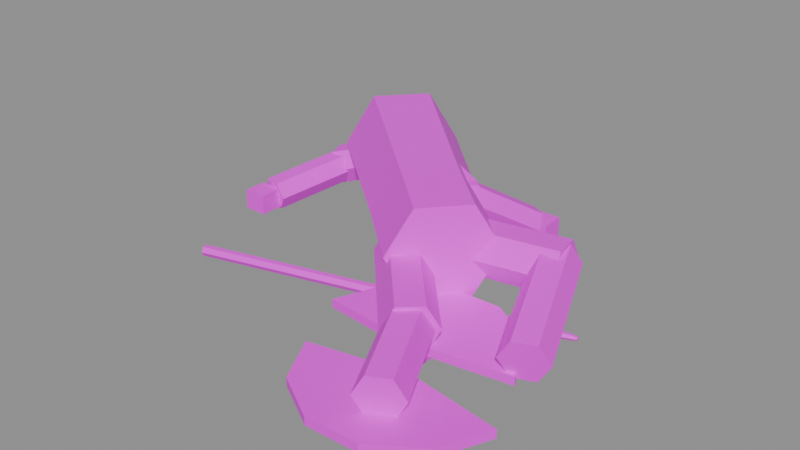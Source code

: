 # Source: prop.fallen_guard.blend  (saved by Blender 5.2.45; exported with 4.5.12 LTS)
import bpy
from mathutils import Matrix  # noqa: F401  (used for matrix-valued properties, if any)

bpy.ops.wm.read_factory_settings(use_empty=True)
scene = bpy.context.scene
scene.name = 'Scene'

# ---- images (referenced by path relative to the original .blend; pixels are not part of the script)
import os
ASSET_DIR = os.environ.get("B2B_ASSET_DIR", "")  # directory of the original .blend (textures are referenced by path, not embedded)
HERE = os.path.dirname(os.path.abspath(__file__))  # packed textures are extracted next to this script under _unpacked/

def load_image(name, relpath, width, height, colorspace="sRGB"):
    """Load a texture the original file referenced (path relative to the .blend, or extracted next to this script)."""
    p = next((c for c in (os.path.join(HERE, relpath), os.path.join(ASSET_DIR, relpath)) if relpath and os.path.exists(c)), "")
    if p:
        img = bpy.data.images.load(p, check_existing=True)
        img.name = name
    else:  # same state as the original file: an image datablock whose file is absent (Cycles renders it pink)
        img = bpy.data.images.new(name, width, height)
        img.source = "FILE"
        img.filepath = "//" + (relpath or name)
    img.colorspace_settings.name = colorspace
    return img
img_palette_png = load_image('palette.png', 'palette.png', 1024, 1024, 'sRGB')

# ---- materials (node trees are filled in below, after node groups)
mat_palette = bpy.data.materials.new('palette')

# ---- material node trees
mat_palette.use_nodes = True; mat_palette.node_tree.nodes.clear()
_N = mat_palette.node_tree.nodes; _L = mat_palette.node_tree.links
n0 = _N.new('ShaderNodeBsdfPrincipled'); n0.name = 'Principled BSDF'; n0.location = (-200, 100)
n0.inputs[10].default_value = 0.005
n1 = _N.new('ShaderNodeOutputMaterial'); n1.name = 'Material Output'; n1.location = (200, 100)
n2 = _N.new('ShaderNodeTexImage'); n2.name = 'Image Texture'; n2.location = (0, 0)
n2.image = img_palette_png
n2.interpolation = 'Closest'
_L.new(n0.outputs[0], n1.inputs[0])
_L.new(n2.outputs[0], n0.inputs[0])
n1.is_active_output = True

# ---- meshes
me_fallen_guard = bpy.data.meshes.new('fallen_guard')
me_fallen_guard.from_pydata([(0.2647, -0.04821, 0.1588), (0.2128, -0.1024, 0.02894), (0.1128, -0.2142, 0.02894), (0.06469, -0.2718, 0.1588), (0.1166, -0.2176, 0.2887), (0.2166, -0.1058, 0.2887), (-0.1973, 0.392, 0.1713), (-0.2561, 0.3306, 0.02414), (-0.3695, 0.2039, 0.02414), (-0.424, 0.1386, 0.1713), (-0.3652, 0.2001, 0.3185), (-0.2518, 0.3268, 0.3185), (0.3292, -0.09915, 0.1572), (0.2755, -0.1552, 0.02301), (0.1722, -0.2707, 0.02301), (0.1225, -0.3302, 0.1572), (0.1761, -0.2742, 0.2914), (0.2794, -0.1587, 0.2914), (0.1175, 0.09018, 0.1628), (0.06391, 0.03418, 0.02858), (-0.03944, -0.08133, 0.02858), (-0.08916, -0.1408, 0.1628), (-0.03552, -0.08484, 0.297), (0.06783, 0.03067, 0.297), (0.1402, -0.1783, 0.129), (0.1374, -0.1409, 0.06409), (0.1274, -0.06651, 0.06409), (0.1204, -0.02962, 0.129), (0.1232, -0.06708, 0.1939), (0.1331, -0.1414, 0.1939), (0.4996, -0.1304, 0.141), (0.4968, -0.09292, 0.07607), (0.4869, -0.01858, 0.07607), (0.4798, 0.0183, 0.141), (0.4826, -0.01915, 0.2059), (0.4926, -0.09349, 0.2059), (0.3902, -0.06041, 0.1447), (0.4165, -0.03879, 0.0894), (0.4769, -0.01465, 0.0894), (0.5109, -0.01212, 0.1447), (0.4845, -0.03374, 0.2001), (0.4241, -0.05788, 0.2001), (0.5291, -0.4079, 0.07525), (0.5555, -0.3863, 0.01991), (0.6159, -0.3621, 0.01991), (0.6498, -0.3596, 0.07525), (0.6235, -0.3812, 0.1306), (0.5631, -0.4053, 0.1306), (0.004451, -0.2286, 0.1009), (0.03075, -0.2018, 0.036), (0.08603, -0.1511, 0.036), (0.115, -0.1272, 0.1009), (0.08873, -0.154, 0.1658), (0.03344, -0.2047, 0.1658), (0.265, -0.5128, 0.08908), (0.2913, -0.486, 0.02416), (0.3466, -0.4353, 0.02416), (0.3755, -0.4114, 0.08908), (0.3493, -0.4382, 0.154), (0.294, -0.4889, 0.154), (0.2302, -0.4458, 0.09097), (0.2584, -0.4294, 0.03472), (0.3165, -0.4004, 0.03472), (0.3465, -0.3877, 0.09097), (0.3184, -0.4041, 0.1472), (0.2602, -0.4332, 0.1472), (0.3735, -0.7323, 0.07903), (0.4016, -0.7159, 0.02278), (0.4598, -0.6868, 0.02278), (0.4898, -0.6742, 0.07903), (0.4616, -0.6906, 0.1353), (0.4035, -0.7196, 0.1353), (-0.2, 0.3443, 0.1666), (-0.1759, 0.3214, 0.1167), (-0.1543, 0.2654, 0.1167), (-0.1569, 0.2323, 0.1666), (-0.1811, 0.2551, 0.2166), (-0.2026, 0.3111, 0.2166), (-0.5031, 0.2277, 0.07338), (-0.4789, 0.2049, 0.02343), (-0.4574, 0.1489, 0.02343), (-0.46, 0.1157, 0.07338), (-0.4841, 0.1386, 0.1233), (-0.5057, 0.1946, 0.1233), (-0.5037, 0.2114, 0.08241), (-0.4782, 0.2104, 0.03942), (-0.4297, 0.1983, 0.03942), (-0.4067, 0.1871, 0.08241), (-0.4322, 0.1881, 0.1254), (-0.4807, 0.2003, 0.1254), (-0.5733, -0.06713, 0.04759), (-0.5478, -0.06814, 0.004606), (-0.4993, -0.08027, 0.004606), (-0.4763, -0.09139, 0.04759), (-0.5018, -0.09038, 0.09058), (-0.5503, -0.07826, 0.09058), (-0.5694, -0.1528, 0.01278), (-0.5694, -0.1528, 0.07278), (-0.5694, -0.08279, 0.01278), (-0.5694, -0.08279, 0.07278), (-0.4994, -0.1528, 0.01278), (-0.4994, -0.1528, 0.07278), (-0.4994, -0.08279, 0.01278), (-0.4994, -0.08279, 0.07278), (-0.1627, 0.0517, 0.244), (-0.1607, 0.08288, 0.1928), (-0.1402, 0.1393, 0.1928), (-0.1217, 0.1645, 0.244), (-0.1238, 0.1333, 0.2953), (-0.1443, 0.0769, 0.2953), (0.1017, -0.04447, 0.196), (0.1038, -0.01329, 0.1447), (0.1243, 0.0431, 0.1447), (0.1427, 0.0683, 0.196), (0.1407, 0.03712, 0.2472), (0.1202, -0.01927, 0.2472), (0.1353, -0.01939, 0.2101), (0.1029, -0.02631, 0.1727), (0.05917, -0.002023, 0.1727), (0.0479, 0.02918, 0.2101), (0.08034, 0.03609, 0.2475), (0.1241, 0.01181, 0.2475), (0.2521, 0.1908, 0.06993), (0.2197, 0.1839, 0.03252), (0.1759, 0.2082, 0.03252), (0.1647, 0.2394, 0.06993), (0.1971, 0.2463, 0.1073), (0.2408, 0.222, 0.1073), (0.1902, 0.2103, 0.01979), (0.1902, 0.2103, 0.07979), (0.1902, 0.2803, 0.01979), (0.1902, 0.2803, 0.07979), (0.2602, 0.2103, 0.01979), (0.2602, 0.2103, 0.07979), (0.2602, 0.2803, 0.01979), (0.2602, 0.2803, 0.07979), (-0.4, 0.36, 0.244), (0.1767, -0.7326, 0.037), (0.1056, -0.5956, 0.037), (0.38, -0.54, 0.037), (-0.4, 0.36, 0.016), (0.0214, -0.412, 0.012), (-0.3337, 0.4129, 0.2106), (-0.3062, 0.4348, 0.13), (-0.3337, 0.4129, 0.04939), (0.08198, -0.2643, 0.012), (0.2135, -0.1737, 0.012), (-0.3173, 0.3411, 0.2106), (-0.283, 0.3333, 0.13), (-0.3173, 0.3411, 0.04939), (0.3731, -0.1697, 0.012), (0.509, -0.2536, 0.012), (-0.3632, 0.2836, 0.2106), (-0.3479, 0.2519, 0.13), (-0.3632, 0.2836, 0.04939), (0.5769, -0.3982, 0.012), (0.3, -0.44, 0.012), (-0.4368, 0.2836, 0.2106), (-0.4521, 0.2519, 0.13), (-0.4368, 0.2836, 0.04939), (0.0214, -0.412, 0.037), (0.08198, -0.2643, 0.037), (-0.4827, 0.3411, 0.2106), (-0.517, 0.3333, 0.13), (-0.4827, 0.3411, 0.04939), (0.2135, -0.1737, 0.037), (0.3731, -0.1697, 0.037), (-0.4663, 0.4129, 0.2106), (-0.4938, 0.4348, 0.13), (-0.4663, 0.4129, 0.04939), (0.509, -0.2536, 0.037), (0.5769, -0.3982, 0.037), (-0.4, 0.4449, 0.2106), (-0.4, 0.48, 0.13), (-0.4, 0.4449, 0.04939), (0.3, -0.44, 0.037), (0.3096, -0.811, 0.037), (0.4639, -0.8071, 0.037), (0.5926, -0.7222, 0.037), (0.6569, -0.5818, 0.037), (0.38, -0.54, 0.012), (0.1056, -0.5956, 0.012), (0.1767, -0.7326, 0.012), (0.3096, -0.811, 0.012), (0.4639, -0.8071, 0.012), (0.5926, -0.7222, 0.012), (0.6569, -0.5818, 0.012), (0.25, -0.48, 0.0), (0.25, -0.48, 0.05), (0.25, -0.4, 0.0), (0.25, -0.4, 0.05), (0.35, -0.48, 0.0), (0.35, -0.48, 0.05), (0.35, -0.4, 0.0), (0.35, -0.4, 0.05), (-0.4521, -0.4371, 0.018), (-0.4541, -0.4294, 0.004144), (-0.4582, -0.4139, 0.004144), (-0.4603, -0.4062, 0.018), (-0.4582, -0.4139, 0.03186), (-0.4541, -0.4294, 0.03186), (0.4603, -0.1938, 0.018), (0.4582, -0.1861, 0.004144), (0.4541, -0.1706, 0.004144), (0.4521, -0.1629, 0.018), (0.4541, -0.1706, 0.03186), (0.4582, -0.1861, 0.03186), (0.4468, -0.2067, 0.018), (0.4436, -0.1947, 0.0), (0.4371, -0.1705, 0.0), (0.4339, -0.1584, 0.018), (0.4371, -0.1705, 0.03965), (0.4436, -0.1947, 0.03965), (0.5891, -0.1491, 0.018), (0.5884, -0.1462, 0.0128), (0.5868, -0.1404, 0.0128), (0.586, -0.1375, 0.018), (0.5868, -0.1404, 0.0232), (0.5884, -0.1462, 0.0232)], [], [(0, 1, 7, 6), (1, 2, 8, 7), (2, 3, 9, 8), (3, 4, 10, 9), (4, 5, 11, 10), (5, 0, 6, 11), (5, 4, 3, 2, 1, 0), (6, 7, 8, 9, 10, 11), (12, 13, 19, 18), (13, 14, 20, 19), (14, 15, 21, 20), (15, 16, 22, 21), (16, 17, 23, 22), (17, 12, 18, 23), (17, 16, 15, 14, 13, 12), (18, 19, 20, 21, 22, 23), (24, 25, 31, 30), (25, 26, 32, 31), (26, 27, 33, 32), (27, 28, 34, 33), (28, 29, 35, 34), (29, 24, 30, 35), (29, 28, 27, 26, 25, 24), (30, 31, 32, 33, 34, 35), (36, 37, 43, 42), (37, 38, 44, 43), (38, 39, 45, 44), (39, 40, 46, 45), (40, 41, 47, 46), (41, 36, 42, 47), (41, 40, 39, 38, 37, 36), (42, 43, 44, 45, 46, 47), (48, 49, 55, 54), (49, 50, 56, 55), (50, 51, 57, 56), (51, 52, 58, 57), (52, 53, 59, 58), (53, 48, 54, 59), (53, 52, 51, 50, 49, 48), (54, 55, 56, 57, 58, 59), (60, 61, 67, 66), (61, 62, 68, 67), (62, 63, 69, 68), (63, 64, 70, 69), (64, 65, 71, 70), (65, 60, 66, 71), (65, 64, 63, 62, 61, 60), (66, 67, 68, 69, 70, 71), (72, 73, 79, 78), (73, 74, 80, 79), (74, 75, 81, 80), (75, 76, 82, 81), (76, 77, 83, 82), (77, 72, 78, 83), (77, 76, 75, 74, 73, 72), (78, 79, 80, 81, 82, 83), (84, 85, 91, 90), (85, 86, 92, 91), (86, 87, 93, 92), (87, 88, 94, 93), (88, 89, 95, 94), (89, 84, 90, 95), (89, 88, 87, 86, 85, 84), (90, 91, 92, 93, 94, 95), (96, 97, 99, 98), (98, 99, 103, 102), (102, 103, 101, 100), (100, 101, 97, 96), (98, 102, 100, 96), (103, 99, 97, 101), (104, 105, 111, 110), (105, 106, 112, 111), (106, 107, 113, 112), (107, 108, 114, 113), (108, 109, 115, 114), (109, 104, 110, 115), (109, 108, 107, 106, 105, 104), (110, 111, 112, 113, 114, 115), (116, 117, 123, 122), (117, 118, 124, 123), (118, 119, 125, 124), (119, 120, 126, 125), (120, 121, 127, 126), (121, 116, 122, 127), (121, 120, 119, 118, 117, 116), (122, 123, 124, 125, 126, 127), (128, 129, 131, 130), (130, 131, 135, 134), (134, 135, 133, 132), (132, 133, 129, 128), (130, 134, 132, 128), (135, 131, 129, 133), (174, 173, 143, 144), (172, 136, 142), (140, 174, 144), (173, 172, 142, 143), (144, 143, 148, 149), (142, 136, 147), (140, 144, 149), (143, 142, 147, 148), (149, 148, 153, 154), (147, 136, 152), (140, 149, 154), (148, 147, 152, 153), (154, 153, 158, 159), (152, 136, 157), (140, 154, 159), (153, 152, 157, 158), (159, 158, 163, 164), (157, 136, 162), (140, 159, 164), (158, 157, 162, 163), (164, 163, 168, 169), (162, 136, 167), (140, 164, 169), (163, 162, 167, 168), (168, 167, 172, 173), (169, 168, 173, 174), (167, 136, 172), (140, 169, 174), (175, 171, 170, 166, 165, 161, 160), (156, 155, 171, 175), (155, 151, 170, 171), (151, 150, 166, 170), (150, 146, 165, 166), (146, 145, 161, 165), (145, 141, 160, 161), (141, 156, 175, 160), (139, 138, 137, 176, 177, 178, 179), (180, 181, 138, 139), (181, 182, 137, 138), (182, 183, 176, 137), (183, 184, 177, 176), (184, 185, 178, 177), (185, 186, 179, 178), (186, 180, 139, 179), (187, 188, 190, 189), (189, 190, 194, 193), (193, 194, 192, 191), (191, 192, 188, 187), (189, 193, 191, 187), (194, 190, 188, 192), (195, 196, 202, 201), (196, 197, 203, 202), (197, 198, 204, 203), (198, 199, 205, 204), (199, 200, 206, 205), (200, 195, 201, 206), (200, 199, 198, 197, 196, 195), (201, 202, 203, 204, 205, 206), (207, 208, 214, 213), (208, 209, 215, 214), (209, 210, 216, 215), (210, 211, 217, 216), (211, 212, 218, 217), (212, 207, 213, 218), (212, 211, 210, 209, 208, 207), (213, 214, 215, 216, 217, 218)])
_uv = me_fallen_guard.uv_layers.new(name='UVMap')
_uv.uv.foreach_set('vector', [0.3125, 0.2778, 0.3125, 0.2778, 0.3125, 0.2778, 0.3125, 0.2778, 0.3125, 0.2778, 0.3125, 0.2778, 0.3125, 0.2778, 0.3125, 0.2778, 0.3125, 0.2778, 0.3125, 0.2778, 0.3125, 0.2778, 0.3125, 0.2778, 0.3125, 0.2778, 0.3125, 0.2778, 0.3125, 0.2778, 0.3125, 0.2778, 0.3125, 0.2778, 0.3125, 0.2778, 0.3125, 0.2778, 0.3125, 0.2778, 0.3125, 0.2778, 0.3125, 0.2778, 0.3125, 0.2778, 0.3125, 0.2778, 0.3125, 0.2778, 0.3125, 0.2778, 0.3125, 0.2778, 0.3125, 0.2778, 0.3125, 0.2778, 0.3125, 0.2778, 0.3125, 0.2778, 0.3125, 0.2778, 0.3125, 0.2778, 0.3125, 0.2778, 0.3125, 0.2778, 0.3125, 0.2778, 0.5625, 0.3889, 0.5625, 0.3889, 0.5625, 0.3889, 0.5625, 0.3889, 0.5625, 0.3889, 0.5625, 0.3889, 0.5625, 0.3889, 0.5625, 0.3889, 0.5625, 0.3889, 0.5625, 0.3889, 0.5625, 0.3889, 0.5625, 0.3889, 0.5625, 0.3889, 0.5625, 0.3889, 0.5625, 0.3889, 0.5625, 0.3889, 0.5625, 0.3889, 0.5625, 0.3889, 0.5625, 0.3889, 0.5625, 0.3889, 0.5625, 0.3889, 0.5625, 0.3889, 0.5625, 0.3889, 0.5625, 0.3889, 0.5625, 0.3889, 0.5625, 0.3889, 0.5625, 0.3889, 0.5625, 0.3889, 0.5625, 0.3889, 0.5625, 0.3889, 0.5625, 0.3889, 0.5625, 0.3889, 0.5625, 0.3889, 0.5625, 0.3889, 0.5625, 0.3889, 0.5625, 0.3889, 0.4375, 0.3889, 0.4375, 0.3889, 0.4375, 0.3889, 0.4375, 0.3889, 0.4375, 0.3889, 0.4375, 0.3889, 0.4375, 0.3889, 0.4375, 0.3889, 0.4375, 0.3889, 0.4375, 0.3889, 0.4375, 0.3889, 0.4375, 0.3889, 0.4375, 0.3889, 0.4375, 0.3889, 0.4375, 0.3889, 0.4375, 0.3889, 0.4375, 0.3889, 0.4375, 0.3889, 0.4375, 0.3889, 0.4375, 0.3889, 0.4375, 0.3889, 0.4375, 0.3889, 0.4375, 0.3889, 0.4375, 0.3889, 0.4375, 0.3889, 0.4375, 0.3889, 0.4375, 0.3889, 0.4375, 0.3889, 0.4375, 0.3889, 0.4375, 0.3889, 0.4375, 0.3889, 0.4375, 0.3889, 0.4375, 0.3889, 0.4375, 0.3889, 0.4375, 0.3889, 0.4375, 0.3889, 0.8125, 0.3889, 0.8125, 0.3889, 0.8125, 0.3889, 0.8125, 0.3889, 0.8125, 0.3889, 0.8125, 0.3889, 0.8125, 0.3889, 0.8125, 0.3889, 0.8125, 0.3889, 0.8125, 0.3889, 0.8125, 0.3889, 0.8125, 0.3889, 0.8125, 0.3889, 0.8125, 0.3889, 0.8125, 0.3889, 0.8125, 0.3889, 0.8125, 0.3889, 0.8125, 0.3889, 0.8125, 0.3889, 0.8125, 0.3889, 0.8125, 0.3889, 0.8125, 0.3889, 0.8125, 0.3889, 0.8125, 0.3889, 0.8125, 0.3889, 0.8125, 0.3889, 0.8125, 0.3889, 0.8125, 0.3889, 0.8125, 0.3889, 0.8125, 0.3889, 0.8125, 0.3889, 0.8125, 0.3889, 0.8125, 0.3889, 0.8125, 0.3889, 0.8125, 0.3889, 0.8125, 0.3889, 0.4375, 0.3889, 0.4375, 0.3889, 0.4375, 0.3889, 0.4375, 0.3889, 0.4375, 0.3889, 0.4375, 0.3889, 0.4375, 0.3889, 0.4375, 0.3889, 0.4375, 0.3889, 0.4375, 0.3889, 0.4375, 0.3889, 0.4375, 0.3889, 0.4375, 0.3889, 0.4375, 0.3889, 0.4375, 0.3889, 0.4375, 0.3889, 0.4375, 0.3889, 0.4375, 0.3889, 0.4375, 0.3889, 0.4375, 0.3889, 0.4375, 0.3889, 0.4375, 0.3889, 0.4375, 0.3889, 0.4375, 0.3889, 0.4375, 0.3889, 0.4375, 0.3889, 0.4375, 0.3889, 0.4375, 0.3889, 0.4375, 0.3889, 0.4375, 0.3889, 0.4375, 0.3889, 0.4375, 0.3889, 0.4375, 0.3889, 0.4375, 0.3889, 0.4375, 0.3889, 0.4375, 0.3889, 0.8125, 0.3889, 0.8125, 0.3889, 0.8125, 0.3889, 0.8125, 0.3889, 0.8125, 0.3889, 0.8125, 0.3889, 0.8125, 0.3889, 0.8125, 0.3889, 0.8125, 0.3889, 0.8125, 0.3889, 0.8125, 0.3889, 0.8125, 0.3889, 0.8125, 0.3889, 0.8125, 0.3889, 0.8125, 0.3889, 0.8125, 0.3889, 0.8125, 0.3889, 0.8125, 0.3889, 0.8125, 0.3889, 0.8125, 0.3889, 0.8125, 0.3889, 0.8125, 0.3889, 0.8125, 0.3889, 0.8125, 0.3889, 0.8125, 0.3889, 0.8125, 0.3889, 0.8125, 0.3889, 0.8125, 0.3889, 0.8125, 0.3889, 0.8125, 0.3889, 0.8125, 0.3889, 0.8125, 0.3889, 0.8125, 0.3889, 0.8125, 0.3889, 0.8125, 0.3889, 0.8125, 0.3889, 0.3125, 0.2778, 0.3125, 0.2778, 0.3125, 0.2778, 0.3125, 0.2778, 0.3125, 0.2778, 0.3125, 0.2778, 0.3125, 0.2778, 0.3125, 0.2778, 0.3125, 0.2778, 0.3125, 0.2778, 0.3125, 0.2778, 0.3125, 0.2778, 0.3125, 0.2778, 0.3125, 0.2778, 0.3125, 0.2778, 0.3125, 0.2778, 0.3125, 0.2778, 0.3125, 0.2778, 0.3125, 0.2778, 0.3125, 0.2778, 0.3125, 0.2778, 0.3125, 0.2778, 0.3125, 0.2778, 0.3125, 0.2778, 0.3125, 0.2778, 0.3125, 0.2778, 0.3125, 0.2778, 0.3125, 0.2778, 0.3125, 0.2778, 0.3125, 0.2778, 0.3125, 0.2778, 0.3125, 0.2778, 0.3125, 0.2778, 0.3125, 0.2778, 0.3125, 0.2778, 0.3125, 0.2778, 0.5625, 0.3889, 0.5625, 0.3889, 0.5625, 0.3889, 0.5625, 0.3889, 0.5625, 0.3889, 0.5625, 0.3889, 0.5625, 0.3889, 0.5625, 0.3889, 0.5625, 0.3889, 0.5625, 0.3889, 0.5625, 0.3889, 0.5625, 0.3889, 0.5625, 0.3889, 0.5625, 0.3889, 0.5625, 0.3889, 0.5625, 0.3889, 0.5625, 0.3889, 0.5625, 0.3889, 0.5625, 0.3889, 0.5625, 0.3889, 0.5625, 0.3889, 0.5625, 0.3889, 0.5625, 0.3889, 0.5625, 0.3889, 0.5625, 0.3889, 0.5625, 0.3889, 0.5625, 0.3889, 0.5625, 0.3889, 0.5625, 0.3889, 0.5625, 0.3889, 0.5625, 0.3889, 0.5625, 0.3889, 0.5625, 0.3889, 0.5625, 0.3889, 0.5625, 0.3889, 0.5625, 0.3889, 0.4375, 0.9444, 0.4375, 0.9444, 0.4375, 0.9444, 0.4375, 0.9444, 0.4375, 0.9444, 0.4375, 0.9444, 0.4375, 0.9444, 0.4375, 0.9444, 0.4375, 0.9444, 0.4375, 0.9444, 0.4375, 0.9444, 0.4375, 0.9444, 0.4375, 0.9444, 0.4375, 0.9444, 0.4375, 0.9444, 0.4375, 0.9444, 0.4375, 0.9444, 0.4375, 0.9444, 0.4375, 0.9444, 0.4375, 0.9444, 0.4375, 0.9444, 0.4375, 0.9444, 0.4375, 0.9444, 0.4375, 0.9444, 0.3125, 0.2778, 0.3125, 0.2778, 0.3125, 0.2778, 0.3125, 0.2778, 0.3125, 0.2778, 0.3125, 0.2778, 0.3125, 0.2778, 0.3125, 0.2778, 0.3125, 0.2778, 0.3125, 0.2778, 0.3125, 0.2778, 0.3125, 0.2778, 0.3125, 0.2778, 0.3125, 0.2778, 0.3125, 0.2778, 0.3125, 0.2778, 0.3125, 0.2778, 0.3125, 0.2778, 0.3125, 0.2778, 0.3125, 0.2778, 0.3125, 0.2778, 0.3125, 0.2778, 0.3125, 0.2778, 0.3125, 0.2778, 0.3125, 0.2778, 0.3125, 0.2778, 0.3125, 0.2778, 0.3125, 0.2778, 0.3125, 0.2778, 0.3125, 0.2778, 0.3125, 0.2778, 0.3125, 0.2778, 0.3125, 0.2778, 0.3125, 0.2778, 0.3125, 0.2778, 0.3125, 0.2778, 0.5625, 0.3889, 0.5625, 0.3889, 0.5625, 0.3889, 0.5625, 0.3889, 0.5625, 0.3889, 0.5625, 0.3889, 0.5625, 0.3889, 0.5625, 0.3889, 0.5625, 0.3889, 0.5625, 0.3889, 0.5625, 0.3889, 0.5625, 0.3889, 0.5625, 0.3889, 0.5625, 0.3889, 0.5625, 0.3889, 0.5625, 0.3889, 0.5625, 0.3889, 0.5625, 0.3889, 0.5625, 0.3889, 0.5625, 0.3889, 0.5625, 0.3889, 0.5625, 0.3889, 0.5625, 0.3889, 0.5625, 0.3889, 0.5625, 0.3889, 0.5625, 0.3889, 0.5625, 0.3889, 0.5625, 0.3889, 0.5625, 0.3889, 0.5625, 0.3889, 0.5625, 0.3889, 0.5625, 0.3889, 0.5625, 0.3889, 0.5625, 0.3889, 0.5625, 0.3889, 0.5625, 0.3889, 0.4375, 0.9444, 0.4375, 0.9444, 0.4375, 0.9444, 0.4375, 0.9444, 0.4375, 0.9444, 0.4375, 0.9444, 0.4375, 0.9444, 0.4375, 0.9444, 0.4375, 0.9444, 0.4375, 0.9444, 0.4375, 0.9444, 0.4375, 0.9444, 0.4375, 0.9444, 0.4375, 0.9444, 0.4375, 0.9444, 0.4375, 0.9444, 0.4375, 0.9444, 0.4375, 0.9444, 0.4375, 0.9444, 0.4375, 0.9444, 0.4375, 0.9444, 0.4375, 0.9444, 0.4375, 0.9444, 0.4375, 0.9444, 0.4375, 0.9444, 0.4375, 0.9444, 0.4375, 0.9444, 0.4375, 0.9444, 0.4375, 0.2778, 0.4375, 0.2778, 0.4375, 0.2778, 0.4375, 0.9444, 0.4375, 0.9444, 0.4375, 0.9444, 0.4375, 0.2778, 0.4375, 0.2778, 0.4375, 0.2778, 0.4375, 0.2778, 0.4375, 0.2778, 0.4375, 0.2778, 0.4375, 0.2778, 0.4375, 0.2778, 0.4375, 0.2778, 0.4375, 0.2778, 0.4375, 0.2778, 0.4375, 0.9444, 0.4375, 0.9444, 0.4375, 0.9444, 0.4375, 0.2778, 0.4375, 0.2778, 0.4375, 0.2778, 0.4375, 0.2778, 0.4375, 0.2778, 0.4375, 0.2778, 0.4375, 0.2778, 0.4375, 0.2778, 0.4375, 0.2778, 0.4375, 0.2778, 0.4375, 0.2778, 0.4375, 0.2778, 0.4375, 0.2778, 0.4375, 0.2778, 0.4375, 0.2778, 0.4375, 0.2778, 0.4375, 0.2778, 0.4375, 0.2778, 0.4375, 0.2778, 0.4375, 0.2778, 0.4375, 0.2778, 0.4375, 0.2778, 0.4375, 0.2778, 0.4375, 0.2778, 0.4375, 0.2778, 0.4375, 0.9444, 0.4375, 0.9444, 0.4375, 0.9444, 0.4375, 0.2778, 0.4375, 0.2778, 0.4375, 0.2778, 0.4375, 0.2778, 0.4375, 0.9444, 0.4375, 0.9444, 0.4375, 0.9444, 0.4375, 0.9444, 0.4375, 0.2778, 0.4375, 0.2778, 0.4375, 0.2778, 0.4375, 0.9444, 0.4375, 0.9444, 0.4375, 0.9444, 0.4375, 0.2778, 0.4375, 0.2778, 0.4375, 0.2778, 0.4375, 0.2778, 0.4375, 0.9444, 0.4375, 0.9444, 0.4375, 0.9444, 0.4375, 0.9444, 0.4375, 0.2778, 0.4375, 0.2778, 0.4375, 0.2778, 0.4375, 0.9444, 0.4375, 0.9444, 0.4375, 0.9444, 0.4375, 0.2778, 0.4375, 0.2778, 0.4375, 0.2778, 0.4375, 0.2778, 0.4375, 0.2778, 0.4375, 0.2778, 0.4375, 0.2778, 0.4375, 0.2778, 0.4375, 0.9444, 0.4375, 0.9444, 0.4375, 0.9444, 0.4375, 0.9444, 0.4375, 0.2778, 0.4375, 0.2778, 0.4375, 0.2778, 0.4375, 0.9444, 0.4375, 0.9444, 0.4375, 0.9444, 0.4375, 0.1667, 0.4375, 0.1667, 0.4375, 0.1667, 0.4375, 0.1667, 0.4375, 0.1667, 0.4375, 0.1667, 0.4375, 0.1667, 0.5625, 0.7222, 0.5625, 0.7222, 0.5625, 0.7222, 0.5625, 0.7222, 0.5625, 0.7222, 0.5625, 0.7222, 0.5625, 0.7222, 0.5625, 0.7222, 0.5625, 0.7222, 0.5625, 0.7222, 0.5625, 0.7222, 0.5625, 0.7222, 0.5625, 0.7222, 0.5625, 0.7222, 0.5625, 0.7222, 0.5625, 0.7222, 0.5625, 0.7222, 0.5625, 0.7222, 0.5625, 0.7222, 0.5625, 0.7222, 0.5625, 0.7222, 0.5625, 0.7222, 0.5625, 0.7222, 0.5625, 0.7222, 0.5625, 0.7222, 0.5625, 0.7222, 0.5625, 0.7222, 0.5625, 0.7222, 0.5625, 0.7222, 0.5625, 0.7222, 0.5625, 0.7222, 0.5625, 0.7222, 0.5625, 0.7222, 0.5625, 0.7222, 0.5625, 0.7222, 0.5625, 0.7222, 0.5625, 0.7222, 0.5625, 0.7222, 0.5625, 0.7222, 0.5625, 0.7222, 0.5625, 0.7222, 0.5625, 0.7222, 0.5625, 0.7222, 0.5625, 0.7222, 0.5625, 0.7222, 0.5625, 0.7222, 0.5625, 0.7222, 0.5625, 0.7222, 0.5625, 0.7222, 0.5625, 0.7222, 0.5625, 0.7222, 0.5625, 0.7222, 0.5625, 0.7222, 0.5625, 0.7222, 0.5625, 0.7222, 0.5625, 0.7222, 0.5625, 0.7222, 0.5625, 0.7222, 0.5625, 0.7222, 0.5625, 0.7222, 0.5625, 0.7222, 0.5625, 0.7222, 0.5625, 0.7222, 0.4375, 0.2778, 0.4375, 0.2778, 0.4375, 0.2778, 0.4375, 0.2778, 0.4375, 0.2778, 0.4375, 0.2778, 0.4375, 0.2778, 0.4375, 0.2778, 0.4375, 0.2778, 0.4375, 0.2778, 0.4375, 0.2778, 0.4375, 0.2778, 0.4375, 0.2778, 0.4375, 0.2778, 0.4375, 0.2778, 0.4375, 0.2778, 0.4375, 0.2778, 0.4375, 0.2778, 0.4375, 0.2778, 0.4375, 0.2778, 0.4375, 0.2778, 0.4375, 0.2778, 0.4375, 0.2778, 0.4375, 0.2778, 0.6875, 0.7222, 0.6875, 0.7222, 0.6875, 0.7222, 0.6875, 0.7222, 0.6875, 0.7222, 0.6875, 0.7222, 0.6875, 0.7222, 0.6875, 0.7222, 0.6875, 0.7222, 0.6875, 0.7222, 0.6875, 0.7222, 0.6875, 0.7222, 0.6875, 0.7222, 0.6875, 0.7222, 0.6875, 0.7222, 0.6875, 0.7222, 0.6875, 0.7222, 0.6875, 0.7222, 0.6875, 0.7222, 0.6875, 0.7222, 0.6875, 0.7222, 0.6875, 0.7222, 0.6875, 0.7222, 0.6875, 0.7222, 0.6875, 0.7222, 0.6875, 0.7222, 0.6875, 0.7222, 0.6875, 0.7222, 0.6875, 0.7222, 0.6875, 0.7222, 0.6875, 0.7222, 0.6875, 0.7222, 0.6875, 0.7222, 0.6875, 0.7222, 0.6875, 0.7222, 0.6875, 0.7222, 0.4375, 0.2778, 0.4375, 0.2778, 0.4375, 0.2778, 0.4375, 0.2778, 0.4375, 0.2778, 0.4375, 0.2778, 0.4375, 0.2778, 0.4375, 0.2778, 0.4375, 0.2778, 0.4375, 0.2778, 0.4375, 0.2778, 0.4375, 0.2778, 0.4375, 0.2778, 0.4375, 0.2778, 0.4375, 0.2778, 0.4375, 0.2778, 0.4375, 0.2778, 0.4375, 0.2778, 0.4375, 0.2778, 0.4375, 0.2778, 0.4375, 0.2778, 0.4375, 0.2778, 0.4375, 0.2778, 0.4375, 0.2778, 0.4375, 0.2778, 0.4375, 0.2778, 0.4375, 0.2778, 0.4375, 0.2778, 0.4375, 0.2778, 0.4375, 0.2778, 0.4375, 0.2778, 0.4375, 0.2778, 0.4375, 0.2778, 0.4375, 0.2778, 0.4375, 0.2778, 0.4375, 0.2778])
me_fallen_guard.materials.append(mat_palette)
me_fallen_guard.update()

# ---- objects
ob_fallen_guard = bpy.data.objects.new('fallen_guard', me_fallen_guard)

# ---- transforms, parenting, visibility, modifiers, constraints
ob_fallen_guard.location = (0.0, 0.0, 0.0)

# ---- collection membership
scene.collection.objects.link(ob_fallen_guard)

# ---- scene / render settings (as saved in the file)
scene.frame_start = 1; scene.frame_end = 250; scene.frame_set(1)
scene.render.engine = 'BLENDER_EEVEE_NEXT'
scene.render.bake_bias = 0.0
scene.render.bake_samples = 0
scene.render.compositor_device = 'GPU'
scene.eevee.use_volume_custom_range = False
scene.eevee.fast_gi_thickness_near = 0.1
scene.eevee.fast_gi_thickness_far = 0.0
scene.eevee.ray_tracing_options.screen_trace_thickness = 0.1
bpy.context.view_layer.update()

# ---- added for rendering (the .blend has no active camera and no usable light): camera, sun + grey world if the file has none
cam_auto = bpy.data.cameras.new('AutoCamera')
cam_auto.lens = 50.0
cam_auto.sensor_width = 36.0
cam_auto.clip_end = 1000.0
ob_auto_camera = bpy.data.objects.new('AutoCamera', cam_auto)
scene.collection.objects.link(ob_auto_camera)
ob_auto_camera.location = (1.7178, -2.17674, 1.50009)
ob_auto_camera.rotation_euler = (1.09748, -7.21219e-08, 0.694738)
scene.camera = ob_auto_camera
light_auto_sun = bpy.data.lights.new('AutoSun', 'SUN')
light_auto_sun.energy = 3.0
light_auto_sun.angle = 0.0523599
ob_auto_sun = bpy.data.objects.new('AutoSun', light_auto_sun)
scene.collection.objects.link(ob_auto_sun)
ob_auto_sun.rotation_euler = (0.872665, 0.174533, 0.523599)
if scene.world is None:
    world_auto = bpy.data.worlds.new('AutoWorld')
    world_auto.color = (0.3, 0.3, 0.3)
    scene.world = world_auto
bpy.context.view_layer.update()
